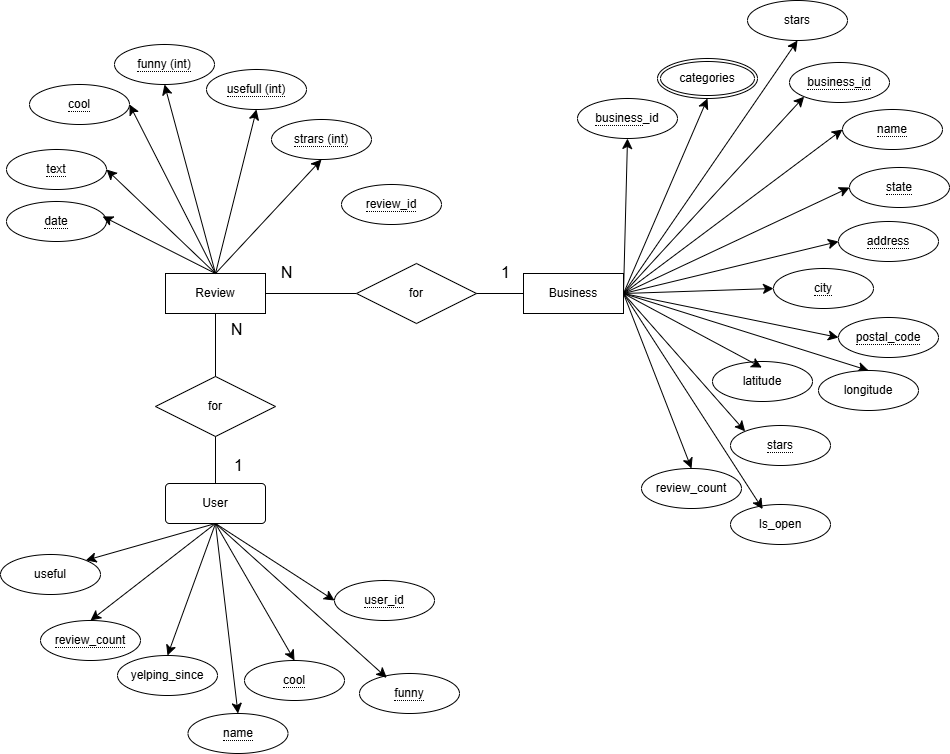

The diagram above was exported from draw.io. Its source (the exported page's mxGraphModel, read from the mxfile embedded in the PNG):
<mxGraphModel dx="2458" dy="1954" grid="0" gridSize="10" guides="1" tooltips="1" connect="1" arrows="1" fold="1" page="0" pageScale="1" pageWidth="850" pageHeight="1100" math="0" shadow="0">
  <root>
    <mxCell id="0" />
    <mxCell id="1" parent="0" />
    <mxCell id="p2FhyUyfmlsyuX6ECKI0-18" style="rounded=0;orthogonalLoop=1;jettySize=auto;html=1;exitX=1;exitY=0.5;exitDx=0;exitDy=0;entryX=0;entryY=0.5;entryDx=0;entryDy=0;fontSize=12;endArrow=none;startFill=0;" parent="1" source="p2FhyUyfmlsyuX6ECKI0-2" target="p2FhyUyfmlsyuX6ECKI0-13" edge="1">
      <mxGeometry relative="1" as="geometry" />
    </mxCell>
    <mxCell id="p2FhyUyfmlsyuX6ECKI0-22" style="edgeStyle=none;curved=1;rounded=0;orthogonalLoop=1;jettySize=auto;html=1;entryX=0.5;entryY=1;entryDx=0;entryDy=0;fontSize=12;startSize=8;endSize=8;exitX=0.5;exitY=0;exitDx=0;exitDy=0;" parent="1" source="p2FhyUyfmlsyuX6ECKI0-2" target="p2FhyUyfmlsyuX6ECKI0-6" edge="1">
      <mxGeometry relative="1" as="geometry">
        <mxPoint x="-96" y="-325" as="sourcePoint" />
      </mxGeometry>
    </mxCell>
    <mxCell id="p2FhyUyfmlsyuX6ECKI0-23" style="edgeStyle=none;curved=1;rounded=0;orthogonalLoop=1;jettySize=auto;html=1;exitX=0.5;exitY=0;exitDx=0;exitDy=0;entryX=0.5;entryY=1;entryDx=0;entryDy=0;fontSize=12;startSize=8;endSize=8;" parent="1" source="p2FhyUyfmlsyuX6ECKI0-2" target="p2FhyUyfmlsyuX6ECKI0-7" edge="1">
      <mxGeometry relative="1" as="geometry" />
    </mxCell>
    <mxCell id="p2FhyUyfmlsyuX6ECKI0-24" style="edgeStyle=none;curved=1;rounded=0;orthogonalLoop=1;jettySize=auto;html=1;entryX=0.5;entryY=1;entryDx=0;entryDy=0;fontSize=12;startSize=8;endSize=8;exitX=0.5;exitY=0;exitDx=0;exitDy=0;" parent="1" source="p2FhyUyfmlsyuX6ECKI0-2" target="p2FhyUyfmlsyuX6ECKI0-4" edge="1">
      <mxGeometry relative="1" as="geometry">
        <mxPoint x="-107" y="-323" as="sourcePoint" />
      </mxGeometry>
    </mxCell>
    <mxCell id="p2FhyUyfmlsyuX6ECKI0-36" style="edgeStyle=none;curved=1;rounded=0;orthogonalLoop=1;jettySize=auto;html=1;exitX=0.5;exitY=0;exitDx=0;exitDy=0;entryX=1;entryY=0.5;entryDx=0;entryDy=0;fontSize=12;startSize=8;endSize=8;" parent="1" source="p2FhyUyfmlsyuX6ECKI0-2" target="p2FhyUyfmlsyuX6ECKI0-33" edge="1">
      <mxGeometry relative="1" as="geometry" />
    </mxCell>
    <mxCell id="p2FhyUyfmlsyuX6ECKI0-39" style="edgeStyle=none;curved=1;rounded=0;orthogonalLoop=1;jettySize=auto;html=1;exitX=0.5;exitY=0;exitDx=0;exitDy=0;entryX=1;entryY=0.5;entryDx=0;entryDy=0;fontSize=12;startSize=8;endSize=8;" parent="1" source="p2FhyUyfmlsyuX6ECKI0-2" target="p2FhyUyfmlsyuX6ECKI0-37" edge="1">
      <mxGeometry relative="1" as="geometry" />
    </mxCell>
    <mxCell id="p2FhyUyfmlsyuX6ECKI0-2" value="Review" style="whiteSpace=wrap;html=1;align=center;" parent="1" vertex="1">
      <mxGeometry x="-156" y="-322" width="100" height="40" as="geometry" />
    </mxCell>
    <mxCell id="p2FhyUyfmlsyuX6ECKI0-4" value="&lt;span style=&quot;border-bottom: 1px dotted&quot;&gt;funny (int)&lt;/span&gt;" style="ellipse;whiteSpace=wrap;html=1;align=center;" parent="1" vertex="1">
      <mxGeometry x="-207" y="-551" width="100" height="40" as="geometry" />
    </mxCell>
    <mxCell id="p2FhyUyfmlsyuX6ECKI0-6" value="&lt;span style=&quot;border-bottom: 1px dotted&quot;&gt;strars (int)&lt;/span&gt;" style="ellipse;whiteSpace=wrap;html=1;align=center;" parent="1" vertex="1">
      <mxGeometry x="-50" y="-476" width="100" height="40" as="geometry" />
    </mxCell>
    <mxCell id="p2FhyUyfmlsyuX6ECKI0-7" value="&lt;span style=&quot;border-bottom: 1px dotted&quot;&gt;usefull (int)&lt;/span&gt;" style="ellipse;whiteSpace=wrap;html=1;align=center;" parent="1" vertex="1">
      <mxGeometry x="-115" y="-526" width="100" height="40" as="geometry" />
    </mxCell>
    <mxCell id="p2FhyUyfmlsyuX6ECKI0-10" value="&lt;span style=&quot;border-bottom: 1px dotted&quot;&gt;business&lt;/span&gt;&lt;span style=&quot;background-color: transparent; color: light-dark(rgb(0, 0, 0), rgb(255, 255, 255));&quot;&gt;_id&lt;/span&gt;" style="ellipse;whiteSpace=wrap;html=1;align=center;" parent="1" vertex="1">
      <mxGeometry x="256" y="-497" width="100" height="40" as="geometry" />
    </mxCell>
    <mxCell id="p2FhyUyfmlsyuX6ECKI0-55" style="edgeStyle=none;curved=1;rounded=0;orthogonalLoop=1;jettySize=auto;html=1;exitX=1;exitY=0.5;exitDx=0;exitDy=0;entryX=0;entryY=0.5;entryDx=0;entryDy=0;fontSize=12;startSize=8;endSize=8;" parent="1" source="p2FhyUyfmlsyuX6ECKI0-11" target="p2FhyUyfmlsyuX6ECKI0-43" edge="1">
      <mxGeometry relative="1" as="geometry" />
    </mxCell>
    <mxCell id="p2FhyUyfmlsyuX6ECKI0-56" style="edgeStyle=none;curved=1;rounded=0;orthogonalLoop=1;jettySize=auto;html=1;exitX=1;exitY=0.5;exitDx=0;exitDy=0;entryX=0;entryY=0.5;entryDx=0;entryDy=0;fontSize=12;startSize=8;endSize=8;" parent="1" source="p2FhyUyfmlsyuX6ECKI0-11" target="p2FhyUyfmlsyuX6ECKI0-45" edge="1">
      <mxGeometry relative="1" as="geometry" />
    </mxCell>
    <mxCell id="p2FhyUyfmlsyuX6ECKI0-57" style="edgeStyle=none;curved=1;rounded=0;orthogonalLoop=1;jettySize=auto;html=1;exitX=1;exitY=0.5;exitDx=0;exitDy=0;entryX=0;entryY=0.5;entryDx=0;entryDy=0;fontSize=12;startSize=8;endSize=8;" parent="1" source="p2FhyUyfmlsyuX6ECKI0-11" target="p2FhyUyfmlsyuX6ECKI0-42" edge="1">
      <mxGeometry relative="1" as="geometry" />
    </mxCell>
    <mxCell id="p2FhyUyfmlsyuX6ECKI0-58" style="edgeStyle=none;curved=1;rounded=0;orthogonalLoop=1;jettySize=auto;html=1;exitX=1;exitY=0.5;exitDx=0;exitDy=0;entryX=0;entryY=1;entryDx=0;entryDy=0;fontSize=12;startSize=8;endSize=8;" parent="1" source="p2FhyUyfmlsyuX6ECKI0-11" target="p2FhyUyfmlsyuX6ECKI0-41" edge="1">
      <mxGeometry relative="1" as="geometry" />
    </mxCell>
    <mxCell id="p2FhyUyfmlsyuX6ECKI0-59" style="edgeStyle=none;curved=1;rounded=0;orthogonalLoop=1;jettySize=auto;html=1;exitX=1;exitY=0.5;exitDx=0;exitDy=0;entryX=0;entryY=0;entryDx=0;entryDy=0;fontSize=12;startSize=8;endSize=8;" parent="1" source="p2FhyUyfmlsyuX6ECKI0-11" target="p2FhyUyfmlsyuX6ECKI0-47" edge="1">
      <mxGeometry relative="1" as="geometry" />
    </mxCell>
    <mxCell id="p2FhyUyfmlsyuX6ECKI0-60" style="edgeStyle=none;curved=1;rounded=0;orthogonalLoop=1;jettySize=auto;html=1;exitX=1;exitY=0.5;exitDx=0;exitDy=0;entryX=0.5;entryY=1;entryDx=0;entryDy=0;fontSize=12;startSize=8;endSize=8;" parent="1" source="p2FhyUyfmlsyuX6ECKI0-11" target="p2FhyUyfmlsyuX6ECKI0-51" edge="1">
      <mxGeometry relative="1" as="geometry" />
    </mxCell>
    <mxCell id="p2FhyUyfmlsyuX6ECKI0-61" style="edgeStyle=none;curved=1;rounded=0;orthogonalLoop=1;jettySize=auto;html=1;exitX=1;exitY=0.5;exitDx=0;exitDy=0;entryX=0;entryY=0.5;entryDx=0;entryDy=0;fontSize=12;startSize=8;endSize=8;" parent="1" source="p2FhyUyfmlsyuX6ECKI0-11" target="p2FhyUyfmlsyuX6ECKI0-44" edge="1">
      <mxGeometry relative="1" as="geometry" />
    </mxCell>
    <mxCell id="p2FhyUyfmlsyuX6ECKI0-62" style="edgeStyle=none;curved=1;rounded=0;orthogonalLoop=1;jettySize=auto;html=1;exitX=1;exitY=0.5;exitDx=0;exitDy=0;entryX=0;entryY=0.5;entryDx=0;entryDy=0;fontSize=12;startSize=8;endSize=8;" parent="1" source="p2FhyUyfmlsyuX6ECKI0-11" target="p2FhyUyfmlsyuX6ECKI0-46" edge="1">
      <mxGeometry relative="1" as="geometry" />
    </mxCell>
    <mxCell id="p2FhyUyfmlsyuX6ECKI0-63" style="edgeStyle=none;curved=1;rounded=0;orthogonalLoop=1;jettySize=auto;html=1;exitX=1;exitY=0.5;exitDx=0;exitDy=0;entryX=0.5;entryY=0;entryDx=0;entryDy=0;fontSize=12;startSize=8;endSize=8;" parent="1" source="p2FhyUyfmlsyuX6ECKI0-11" target="p2FhyUyfmlsyuX6ECKI0-50" edge="1">
      <mxGeometry relative="1" as="geometry" />
    </mxCell>
    <mxCell id="p2FhyUyfmlsyuX6ECKI0-89" style="edgeStyle=none;curved=1;rounded=0;orthogonalLoop=1;jettySize=auto;html=1;exitX=1;exitY=0.5;exitDx=0;exitDy=0;entryX=0.5;entryY=0;entryDx=0;entryDy=0;fontSize=12;startSize=8;endSize=8;" parent="1" source="p2FhyUyfmlsyuX6ECKI0-11" target="p2FhyUyfmlsyuX6ECKI0-53" edge="1">
      <mxGeometry relative="1" as="geometry" />
    </mxCell>
    <mxCell id="p2FhyUyfmlsyuX6ECKI0-92" style="edgeStyle=none;curved=1;rounded=0;orthogonalLoop=1;jettySize=auto;html=1;exitX=1;exitY=0.5;exitDx=0;exitDy=0;entryX=0.5;entryY=1;entryDx=0;entryDy=0;fontSize=12;startSize=8;endSize=8;" parent="1" source="p2FhyUyfmlsyuX6ECKI0-11" target="p2FhyUyfmlsyuX6ECKI0-91" edge="1">
      <mxGeometry relative="1" as="geometry" />
    </mxCell>
    <mxCell id="wkKBz7EGTKizOytPBeAL-2" style="edgeStyle=none;curved=1;rounded=0;orthogonalLoop=1;jettySize=auto;html=1;exitX=1;exitY=0.5;exitDx=0;exitDy=0;entryX=0.5;entryY=1;entryDx=0;entryDy=0;fontSize=12;startSize=8;endSize=8;" parent="1" source="p2FhyUyfmlsyuX6ECKI0-11" target="p2FhyUyfmlsyuX6ECKI0-10" edge="1">
      <mxGeometry relative="1" as="geometry" />
    </mxCell>
    <mxCell id="p2FhyUyfmlsyuX6ECKI0-11" value="Business" style="whiteSpace=wrap;html=1;align=center;" parent="1" vertex="1">
      <mxGeometry x="202" y="-322" width="100" height="40" as="geometry" />
    </mxCell>
    <mxCell id="p2FhyUyfmlsyuX6ECKI0-75" style="edgeStyle=none;curved=1;rounded=0;orthogonalLoop=1;jettySize=auto;html=1;exitX=0.5;exitY=1;exitDx=0;exitDy=0;entryX=0.5;entryY=0;entryDx=0;entryDy=0;fontSize=12;startSize=8;endSize=8;" parent="1" source="p2FhyUyfmlsyuX6ECKI0-12" target="p2FhyUyfmlsyuX6ECKI0-68" edge="1">
      <mxGeometry relative="1" as="geometry" />
    </mxCell>
    <mxCell id="p2FhyUyfmlsyuX6ECKI0-76" style="edgeStyle=none;curved=1;rounded=0;orthogonalLoop=1;jettySize=auto;html=1;exitX=0.5;exitY=1;exitDx=0;exitDy=0;entryX=0.5;entryY=0;entryDx=0;entryDy=0;fontSize=12;startSize=8;endSize=8;" parent="1" source="p2FhyUyfmlsyuX6ECKI0-12" target="p2FhyUyfmlsyuX6ECKI0-73" edge="1">
      <mxGeometry relative="1" as="geometry" />
    </mxCell>
    <mxCell id="p2FhyUyfmlsyuX6ECKI0-80" style="edgeStyle=none;curved=1;rounded=0;orthogonalLoop=1;jettySize=auto;html=1;exitX=0.5;exitY=1;exitDx=0;exitDy=0;entryX=0;entryY=0.5;entryDx=0;entryDy=0;fontSize=12;startSize=8;endSize=8;" parent="1" source="p2FhyUyfmlsyuX6ECKI0-12" target="p2FhyUyfmlsyuX6ECKI0-67" edge="1">
      <mxGeometry relative="1" as="geometry" />
    </mxCell>
    <mxCell id="p2FhyUyfmlsyuX6ECKI0-81" style="edgeStyle=none;curved=1;rounded=0;orthogonalLoop=1;jettySize=auto;html=1;exitX=0.5;exitY=1;exitDx=0;exitDy=0;entryX=0.5;entryY=0;entryDx=0;entryDy=0;fontSize=12;startSize=8;endSize=8;" parent="1" source="p2FhyUyfmlsyuX6ECKI0-12" target="p2FhyUyfmlsyuX6ECKI0-70" edge="1">
      <mxGeometry relative="1" as="geometry" />
    </mxCell>
    <mxCell id="p2FhyUyfmlsyuX6ECKI0-82" style="edgeStyle=none;curved=1;rounded=0;orthogonalLoop=1;jettySize=auto;html=1;exitX=0.5;exitY=1;exitDx=0;exitDy=0;entryX=0.5;entryY=0;entryDx=0;entryDy=0;fontSize=12;startSize=8;endSize=8;" parent="1" source="p2FhyUyfmlsyuX6ECKI0-12" target="p2FhyUyfmlsyuX6ECKI0-69" edge="1">
      <mxGeometry relative="1" as="geometry" />
    </mxCell>
    <mxCell id="p2FhyUyfmlsyuX6ECKI0-84" style="edgeStyle=none;curved=1;rounded=0;orthogonalLoop=1;jettySize=auto;html=1;exitX=0.5;exitY=1;exitDx=0;exitDy=0;entryX=1;entryY=0;entryDx=0;entryDy=0;fontSize=12;startSize=8;endSize=8;" parent="1" source="p2FhyUyfmlsyuX6ECKI0-12" target="p2FhyUyfmlsyuX6ECKI0-71" edge="1">
      <mxGeometry relative="1" as="geometry" />
    </mxCell>
    <mxCell id="p2FhyUyfmlsyuX6ECKI0-12" value="User" style="rounded=1;arcSize=10;whiteSpace=wrap;html=1;align=center;" parent="1" vertex="1">
      <mxGeometry x="-156" y="-112" width="100" height="40" as="geometry" />
    </mxCell>
    <mxCell id="p2FhyUyfmlsyuX6ECKI0-13" value="for" style="shape=rhombus;perimeter=rhombusPerimeter;whiteSpace=wrap;html=1;align=center;" parent="1" vertex="1">
      <mxGeometry x="35" y="-332" width="120" height="60" as="geometry" />
    </mxCell>
    <mxCell id="p2FhyUyfmlsyuX6ECKI0-19" style="rounded=0;orthogonalLoop=1;jettySize=auto;html=1;exitX=1;exitY=0.5;exitDx=0;exitDy=0;entryX=0;entryY=0.5;entryDx=0;entryDy=0;fontSize=12;endArrow=none;startFill=0;" parent="1" source="p2FhyUyfmlsyuX6ECKI0-13" target="p2FhyUyfmlsyuX6ECKI0-11" edge="1">
      <mxGeometry relative="1" as="geometry">
        <mxPoint x="-46" y="-292" as="sourcePoint" />
        <mxPoint x="45" y="-292" as="targetPoint" />
      </mxGeometry>
    </mxCell>
    <mxCell id="p2FhyUyfmlsyuX6ECKI0-20" value="N" style="text;html=1;align=center;verticalAlign=middle;resizable=0;points=[];autosize=1;strokeColor=none;fillColor=none;fontSize=16;" parent="1" vertex="1">
      <mxGeometry x="-50" y="-339" width="30" height="31" as="geometry" />
    </mxCell>
    <mxCell id="p2FhyUyfmlsyuX6ECKI0-21" value="1" style="text;html=1;align=center;verticalAlign=middle;resizable=0;points=[];autosize=1;strokeColor=none;fillColor=none;fontSize=16;" parent="1" vertex="1">
      <mxGeometry x="170" y="-339" width="27" height="31" as="geometry" />
    </mxCell>
    <mxCell id="p2FhyUyfmlsyuX6ECKI0-27" style="rounded=0;orthogonalLoop=1;jettySize=auto;html=1;exitX=0.5;exitY=1;exitDx=0;exitDy=0;entryX=0.5;entryY=0;entryDx=0;entryDy=0;fontSize=12;endArrow=none;startFill=0;" parent="1" source="p2FhyUyfmlsyuX6ECKI0-2" target="p2FhyUyfmlsyuX6ECKI0-28" edge="1">
      <mxGeometry relative="1" as="geometry">
        <mxPoint x="-128" y="-274.9999999999999" as="sourcePoint" />
      </mxGeometry>
    </mxCell>
    <mxCell id="p2FhyUyfmlsyuX6ECKI0-28" value="for" style="shape=rhombus;perimeter=rhombusPerimeter;whiteSpace=wrap;html=1;align=center;" parent="1" vertex="1">
      <mxGeometry x="-166" y="-219" width="120" height="60" as="geometry" />
    </mxCell>
    <mxCell id="p2FhyUyfmlsyuX6ECKI0-29" style="rounded=0;orthogonalLoop=1;jettySize=auto;html=1;entryX=0.5;entryY=0;entryDx=0;entryDy=0;fontSize=12;endArrow=none;startFill=0;exitX=0.5;exitY=1;exitDx=0;exitDy=0;" parent="1" source="p2FhyUyfmlsyuX6ECKI0-28" target="p2FhyUyfmlsyuX6ECKI0-12" edge="1">
      <mxGeometry relative="1" as="geometry">
        <mxPoint x="41" y="-171" as="sourcePoint" />
        <mxPoint x="-36" y="-113" as="targetPoint" />
      </mxGeometry>
    </mxCell>
    <mxCell id="p2FhyUyfmlsyuX6ECKI0-30" value="N" style="text;html=1;align=center;verticalAlign=middle;resizable=0;points=[];autosize=1;strokeColor=none;fillColor=none;fontSize=16;" parent="1" vertex="1">
      <mxGeometry x="-100" y="-282" width="30" height="31" as="geometry" />
    </mxCell>
    <mxCell id="p2FhyUyfmlsyuX6ECKI0-31" value="1" style="text;html=1;align=center;verticalAlign=middle;resizable=0;points=[];autosize=1;strokeColor=none;fillColor=none;fontSize=16;" parent="1" vertex="1">
      <mxGeometry x="-97" y="-146" width="27" height="31" as="geometry" />
    </mxCell>
    <mxCell id="p2FhyUyfmlsyuX6ECKI0-33" value="&lt;span style=&quot;border-bottom: 1px dotted&quot;&gt;cool&lt;/span&gt;" style="ellipse;whiteSpace=wrap;html=1;align=center;" parent="1" vertex="1">
      <mxGeometry x="-292" y="-511" width="100" height="40" as="geometry" />
    </mxCell>
    <mxCell id="p2FhyUyfmlsyuX6ECKI0-37" value="&lt;span style=&quot;border-bottom: 1px dotted&quot;&gt;text&lt;/span&gt;" style="ellipse;whiteSpace=wrap;html=1;align=center;" parent="1" vertex="1">
      <mxGeometry x="-315" y="-446" width="100" height="40" as="geometry" />
    </mxCell>
    <mxCell id="p2FhyUyfmlsyuX6ECKI0-38" value="&lt;span style=&quot;border-bottom: 1px dotted&quot;&gt;date&lt;/span&gt;" style="ellipse;whiteSpace=wrap;html=1;align=center;" parent="1" vertex="1">
      <mxGeometry x="-315" y="-394" width="100" height="40" as="geometry" />
    </mxCell>
    <mxCell id="p2FhyUyfmlsyuX6ECKI0-40" style="edgeStyle=none;curved=1;rounded=0;orthogonalLoop=1;jettySize=auto;html=1;exitX=0.5;exitY=0;exitDx=0;exitDy=0;entryX=0.961;entryY=0.372;entryDx=0;entryDy=0;entryPerimeter=0;fontSize=12;startSize=8;endSize=8;" parent="1" source="p2FhyUyfmlsyuX6ECKI0-2" target="p2FhyUyfmlsyuX6ECKI0-38" edge="1">
      <mxGeometry relative="1" as="geometry" />
    </mxCell>
    <mxCell id="p2FhyUyfmlsyuX6ECKI0-41" value="&lt;span style=&quot;border-bottom: 1px dotted&quot;&gt;business_id&lt;/span&gt;" style="ellipse;whiteSpace=wrap;html=1;align=center;" parent="1" vertex="1">
      <mxGeometry x="468" y="-533" width="100" height="40" as="geometry" />
    </mxCell>
    <mxCell id="p2FhyUyfmlsyuX6ECKI0-42" value="&lt;span style=&quot;border-bottom: 1px dotted&quot;&gt;name&lt;/span&gt;" style="ellipse;whiteSpace=wrap;html=1;align=center;" parent="1" vertex="1">
      <mxGeometry x="521" y="-486" width="100" height="40" as="geometry" />
    </mxCell>
    <mxCell id="p2FhyUyfmlsyuX6ECKI0-43" value="&lt;span style=&quot;border-bottom: 1px dotted&quot;&gt;address&lt;/span&gt;" style="ellipse;whiteSpace=wrap;html=1;align=center;" parent="1" vertex="1">
      <mxGeometry x="517" y="-374" width="100" height="40" as="geometry" />
    </mxCell>
    <mxCell id="p2FhyUyfmlsyuX6ECKI0-44" value="&lt;span style=&quot;border-bottom: 1px dotted&quot;&gt;city&lt;/span&gt;" style="ellipse;whiteSpace=wrap;html=1;align=center;" parent="1" vertex="1">
      <mxGeometry x="452" y="-327" width="100" height="40" as="geometry" />
    </mxCell>
    <mxCell id="p2FhyUyfmlsyuX6ECKI0-45" value="&lt;span style=&quot;border-bottom: 1px dotted&quot;&gt;state&lt;/span&gt;" style="ellipse;whiteSpace=wrap;html=1;align=center;" parent="1" vertex="1">
      <mxGeometry x="528" y="-428" width="100" height="40" as="geometry" />
    </mxCell>
    <mxCell id="p2FhyUyfmlsyuX6ECKI0-46" value="&lt;span style=&quot;border-bottom: 1px dotted&quot;&gt;postal_code&lt;/span&gt;" style="ellipse;whiteSpace=wrap;html=1;align=center;" parent="1" vertex="1">
      <mxGeometry x="517" y="-278" width="100" height="40" as="geometry" />
    </mxCell>
    <mxCell id="p2FhyUyfmlsyuX6ECKI0-47" value="&lt;span style=&quot;border-bottom: 1px dotted&quot;&gt;stars&lt;/span&gt;" style="ellipse;whiteSpace=wrap;html=1;align=center;" parent="1" vertex="1">
      <mxGeometry x="409" y="-170" width="100" height="40" as="geometry" />
    </mxCell>
    <mxCell id="p2FhyUyfmlsyuX6ECKI0-48" value="latitude" style="ellipse;whiteSpace=wrap;html=1;align=center;" parent="1" vertex="1">
      <mxGeometry x="391" y="-234" width="100" height="40" as="geometry" />
    </mxCell>
    <mxCell id="p2FhyUyfmlsyuX6ECKI0-50" value="longitude" style="ellipse;whiteSpace=wrap;html=1;align=center;" parent="1" vertex="1">
      <mxGeometry x="497" y="-225" width="100" height="40" as="geometry" />
    </mxCell>
    <mxCell id="p2FhyUyfmlsyuX6ECKI0-51" value="stars" style="ellipse;whiteSpace=wrap;html=1;align=center;" parent="1" vertex="1">
      <mxGeometry x="426" y="-595" width="100" height="40" as="geometry" />
    </mxCell>
    <mxCell id="p2FhyUyfmlsyuX6ECKI0-53" value="review_count" style="ellipse;whiteSpace=wrap;html=1;align=center;" parent="1" vertex="1">
      <mxGeometry x="320" y="-127" width="100" height="40" as="geometry" />
    </mxCell>
    <mxCell id="p2FhyUyfmlsyuX6ECKI0-54" value="Is_open" style="ellipse;whiteSpace=wrap;html=1;align=center;" parent="1" vertex="1">
      <mxGeometry x="409" y="-91" width="100" height="40" as="geometry" />
    </mxCell>
    <mxCell id="p2FhyUyfmlsyuX6ECKI0-64" style="edgeStyle=none;curved=1;rounded=0;orthogonalLoop=1;jettySize=auto;html=1;exitX=1;exitY=0.5;exitDx=0;exitDy=0;entryX=0.493;entryY=0.152;entryDx=0;entryDy=0;entryPerimeter=0;fontSize=12;startSize=8;endSize=8;" parent="1" source="p2FhyUyfmlsyuX6ECKI0-11" target="p2FhyUyfmlsyuX6ECKI0-48" edge="1">
      <mxGeometry relative="1" as="geometry" />
    </mxCell>
    <mxCell id="p2FhyUyfmlsyuX6ECKI0-67" value="&lt;span style=&quot;border-bottom: 1px dotted&quot;&gt;user_id&lt;/span&gt;" style="ellipse;whiteSpace=wrap;html=1;align=center;" parent="1" vertex="1">
      <mxGeometry x="13" y="-15" width="100" height="40" as="geometry" />
    </mxCell>
    <mxCell id="p2FhyUyfmlsyuX6ECKI0-68" value="&lt;span style=&quot;border-bottom: 1px dotted&quot;&gt;name&lt;/span&gt;" style="ellipse;whiteSpace=wrap;html=1;align=center;" parent="1" vertex="1">
      <mxGeometry x="-133.5" y="118" width="100" height="40" as="geometry" />
    </mxCell>
    <mxCell id="p2FhyUyfmlsyuX6ECKI0-69" value="&lt;span style=&quot;border-bottom: 1px dotted&quot;&gt;review_count&lt;/span&gt;" style="ellipse;whiteSpace=wrap;html=1;align=center;" parent="1" vertex="1">
      <mxGeometry x="-281" y="25" width="100" height="40" as="geometry" />
    </mxCell>
    <mxCell id="p2FhyUyfmlsyuX6ECKI0-70" value="yelping_since" style="ellipse;whiteSpace=wrap;html=1;align=center;" parent="1" vertex="1">
      <mxGeometry x="-204" y="60" width="100" height="40" as="geometry" />
    </mxCell>
    <mxCell id="p2FhyUyfmlsyuX6ECKI0-71" value="useful" style="ellipse;whiteSpace=wrap;html=1;align=center;" parent="1" vertex="1">
      <mxGeometry x="-321" y="-41" width="100" height="40" as="geometry" />
    </mxCell>
    <mxCell id="p2FhyUyfmlsyuX6ECKI0-72" value="&lt;span style=&quot;border-bottom: 1px dotted&quot;&gt;funny&lt;/span&gt;" style="ellipse;whiteSpace=wrap;html=1;align=center;" parent="1" vertex="1">
      <mxGeometry x="38" y="78" width="100" height="40" as="geometry" />
    </mxCell>
    <mxCell id="p2FhyUyfmlsyuX6ECKI0-73" value="&lt;span style=&quot;border-bottom: 1px dotted&quot;&gt;cool&lt;/span&gt;" style="ellipse;whiteSpace=wrap;html=1;align=center;" parent="1" vertex="1">
      <mxGeometry x="-77" y="65" width="100" height="40" as="geometry" />
    </mxCell>
    <mxCell id="p2FhyUyfmlsyuX6ECKI0-78" style="edgeStyle=none;curved=1;rounded=0;orthogonalLoop=1;jettySize=auto;html=1;exitX=0.5;exitY=1;exitDx=0;exitDy=0;entryX=0.273;entryY=0.108;entryDx=0;entryDy=0;entryPerimeter=0;fontSize=12;startSize=8;endSize=8;" parent="1" source="p2FhyUyfmlsyuX6ECKI0-12" target="p2FhyUyfmlsyuX6ECKI0-72" edge="1">
      <mxGeometry relative="1" as="geometry" />
    </mxCell>
    <mxCell id="p2FhyUyfmlsyuX6ECKI0-90" style="edgeStyle=none;curved=1;rounded=0;orthogonalLoop=1;jettySize=auto;html=1;exitX=1;exitY=0.5;exitDx=0;exitDy=0;entryX=0.322;entryY=0.115;entryDx=0;entryDy=0;entryPerimeter=0;fontSize=12;startSize=8;endSize=8;" parent="1" source="p2FhyUyfmlsyuX6ECKI0-11" target="p2FhyUyfmlsyuX6ECKI0-54" edge="1">
      <mxGeometry relative="1" as="geometry" />
    </mxCell>
    <mxCell id="p2FhyUyfmlsyuX6ECKI0-91" value="categories" style="ellipse;shape=doubleEllipse;margin=3;whiteSpace=wrap;html=1;align=center;" parent="1" vertex="1">
      <mxGeometry x="336" y="-537" width="100" height="40" as="geometry" />
    </mxCell>
    <mxCell id="wkKBz7EGTKizOytPBeAL-1" value="&lt;span style=&quot;border-bottom: 1px dotted&quot;&gt;review_id&lt;/span&gt;" style="ellipse;whiteSpace=wrap;html=1;align=center;" parent="1" vertex="1">
      <mxGeometry x="20" y="-411" width="100" height="40" as="geometry" />
    </mxCell>
  </root>
</mxGraphModel>